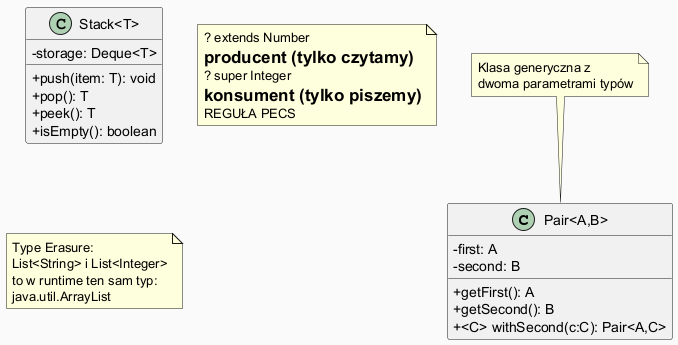

The diagram above was rendered by PlantUML. Its source (embedded in the PNG):
@startuml
skinparam classAttributeIconSize 0
skinparam backgroundColor #FAFAFA

class "Pair<A,B>" {
  -first: A
  -second: B
  +getFirst(): A
  +getSecond(): B
  +<C> withSecond(c:C): Pair<A,C>
}

class "Stack<T>" {
  -storage: Deque<T>
  +push(item: T): void
  +pop(): T
  +peek(): T
  +isEmpty(): boolean
}

note top of "Pair<A,B>" : Klasa generyczna z\ndwoma parametrami typów

note "? extends Number\n= producent (tylko czytamy)\n? super Integer\n= konsument (tylko piszemy)\nREGUŁA PECS" as PECS

note "Type Erasure:\nList<String> i List<Integer>\nto w runtime ten sam typ:\njava.util.ArrayList" as Erasure

@enduml